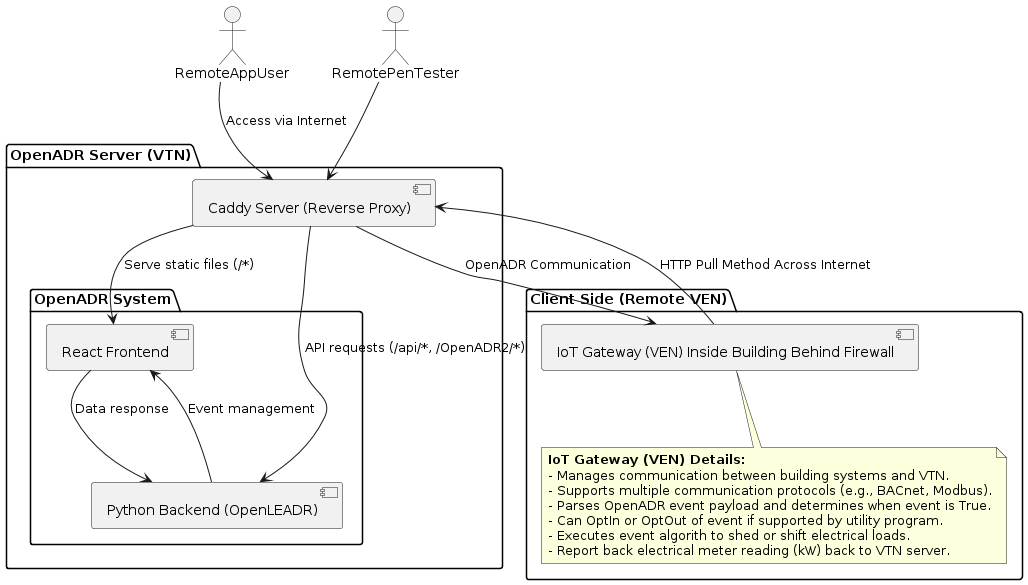

The diagram above was rendered by PlantUML. Its source (embedded in the PNG):
@startuml
actor RemoteAppUser
actor RemotePenTester

package "OpenADR Server (VTN)" {
    component "Caddy Server (Reverse Proxy)" as Caddy
    package "OpenADR System" {
        component "React Frontend" as ReactFrontend
        component "Python Backend (OpenLEADR)" as PythonBackend
    }
}

package "Client Side (Remote VEN)" {
    component "IoT Gateway (VEN) Inside Building Behind Firewall" as VENClient
    note bottom of VENClient
        **IoT Gateway (VEN) Details:**
        - Manages communication between building systems and VTN.
        - Supports multiple communication protocols (e.g., BACnet, Modbus).
        - Parses OpenADR event payload and determines when event is True.
        - Can OptIn or OptOut of event if supported by utility program.
        - Executes event algorith to shed or shift electrical loads.
        - Report back electrical meter reading (kW) back to VTN server.
    end note
}

RemoteAppUser --> Caddy : Access via Internet
RemotePenTester --> Caddy
Caddy --> ReactFrontend : Serve static files (/*)
Caddy --> PythonBackend : API requests (/api/*, /OpenADR2/*)
Caddy --> VENClient : OpenADR Communication

PythonBackend --> ReactFrontend : Event management
ReactFrontend --> PythonBackend : Data response

VENClient --> Caddy : HTTP Pull Method Across Internet
@enduml